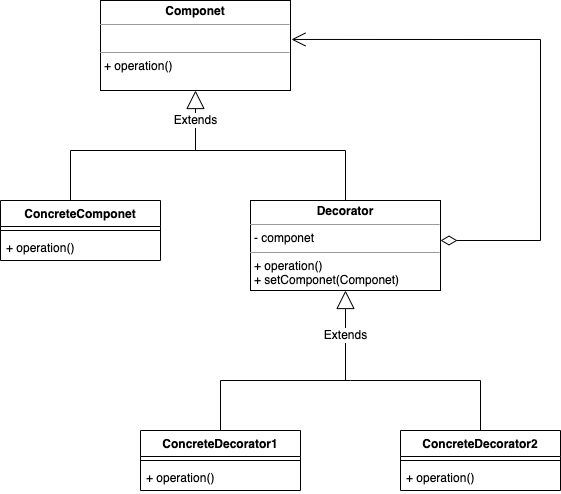

The diagram above was exported from draw.io. Its source (the exported page's mxGraphModel, read from the mxfile embedded in the PNG):
<mxGraphModel dx="954" dy="648" grid="1" gridSize="10" guides="1" tooltips="1" connect="1" arrows="1" fold="1" page="1" pageScale="1" pageWidth="827" pageHeight="1169" math="0" shadow="0">
  <root>
    <mxCell id="0" />
    <mxCell id="1" parent="0" />
    <mxCell id="2QFOSAyozy8Ew-JGsYC9-1" value="&lt;p style=&quot;margin:0px;margin-top:4px;text-align:center;&quot;&gt;&lt;b&gt;Componet&lt;/b&gt;&lt;/p&gt;&lt;hr size=&quot;1&quot;&gt;&lt;p style=&quot;margin:0px;margin-left:4px;&quot;&gt;&lt;br&gt;&lt;/p&gt;&lt;hr size=&quot;1&quot;&gt;&lt;p style=&quot;margin:0px;margin-left:4px;&quot;&gt;+ operation()&lt;br&gt;&lt;/p&gt;" style="verticalAlign=top;align=left;overflow=fill;fontSize=12;fontFamily=Helvetica;html=1;whiteSpace=wrap;" parent="1" vertex="1">
      <mxGeometry x="180" y="90" width="190" height="90" as="geometry" />
    </mxCell>
    <mxCell id="2QFOSAyozy8Ew-JGsYC9-2" value="Extends" style="endArrow=block;endSize=16;endFill=0;html=1;rounded=0;entryX=0.5;entryY=1;entryDx=0;entryDy=0;" parent="1" target="2QFOSAyozy8Ew-JGsYC9-1" edge="1">
      <mxGeometry width="160" relative="1" as="geometry">
        <mxPoint x="275" y="240" as="sourcePoint" />
        <mxPoint x="390" y="250" as="targetPoint" />
      </mxGeometry>
    </mxCell>
    <mxCell id="2QFOSAyozy8Ew-JGsYC9-3" value="ConcreteComponet" style="swimlane;fontStyle=1;align=center;verticalAlign=top;childLayout=stackLayout;horizontal=1;startSize=26;horizontalStack=0;resizeParent=1;resizeParentMax=0;resizeLast=0;collapsible=1;marginBottom=0;whiteSpace=wrap;html=1;" parent="1" vertex="1">
      <mxGeometry x="80" y="290" width="160" height="60" as="geometry" />
    </mxCell>
    <mxCell id="2QFOSAyozy8Ew-JGsYC9-5" value="" style="line;strokeWidth=1;fillColor=none;align=left;verticalAlign=middle;spacingTop=-1;spacingLeft=3;spacingRight=3;rotatable=0;labelPosition=right;points=[];portConstraint=eastwest;strokeColor=inherit;" parent="2QFOSAyozy8Ew-JGsYC9-3" vertex="1">
      <mxGeometry y="26" width="160" height="8" as="geometry" />
    </mxCell>
    <mxCell id="2QFOSAyozy8Ew-JGsYC9-6" value="+ operation()" style="text;strokeColor=none;fillColor=none;align=left;verticalAlign=top;spacingLeft=4;spacingRight=4;overflow=hidden;rotatable=0;points=[[0,0.5],[1,0.5]];portConstraint=eastwest;whiteSpace=wrap;html=1;" parent="2QFOSAyozy8Ew-JGsYC9-3" vertex="1">
      <mxGeometry y="34" width="160" height="26" as="geometry" />
    </mxCell>
    <mxCell id="2QFOSAyozy8Ew-JGsYC9-10" value="&lt;p style=&quot;margin:0px;margin-top:4px;text-align:center;&quot;&gt;&lt;b&gt;Decorator&lt;/b&gt;&lt;/p&gt;&lt;hr size=&quot;1&quot;&gt;&lt;p style=&quot;margin:0px;margin-left:4px;&quot;&gt;- componet&lt;/p&gt;&lt;hr size=&quot;1&quot;&gt;&lt;p style=&quot;margin:0px;margin-left:4px;&quot;&gt;+ operation()&lt;br&gt;&lt;/p&gt;&lt;p style=&quot;margin:0px;margin-left:4px;&quot;&gt;+ setComponet(Componet)&lt;/p&gt;" style="verticalAlign=top;align=left;overflow=fill;fontSize=12;fontFamily=Helvetica;html=1;whiteSpace=wrap;strokeColor=default;" parent="1" vertex="1">
      <mxGeometry x="330" y="290" width="190" height="90" as="geometry" />
    </mxCell>
    <mxCell id="2QFOSAyozy8Ew-JGsYC9-11" value="" style="endArrow=none;html=1;rounded=0;edgeStyle=orthogonalEdgeStyle;" parent="1" edge="1">
      <mxGeometry width="50" height="50" relative="1" as="geometry">
        <mxPoint x="150" y="290" as="sourcePoint" />
        <mxPoint x="280" y="240" as="targetPoint" />
        <Array as="points">
          <mxPoint x="150" y="240" />
        </Array>
      </mxGeometry>
    </mxCell>
    <mxCell id="2QFOSAyozy8Ew-JGsYC9-13" value="" style="endArrow=none;html=1;rounded=0;edgeStyle=orthogonalEdgeStyle;exitX=0.5;exitY=0;exitDx=0;exitDy=0;" parent="1" source="2QFOSAyozy8Ew-JGsYC9-10" edge="1">
      <mxGeometry width="50" height="50" relative="1" as="geometry">
        <mxPoint x="380" y="270" as="sourcePoint" />
        <mxPoint x="270" y="240" as="targetPoint" />
        <Array as="points">
          <mxPoint x="425" y="240" />
        </Array>
      </mxGeometry>
    </mxCell>
    <mxCell id="2QFOSAyozy8Ew-JGsYC9-14" value="" style="endArrow=open;html=1;endSize=12;startArrow=diamondThin;startSize=14;startFill=0;edgeStyle=orthogonalEdgeStyle;align=left;verticalAlign=bottom;rounded=0;entryX=1.005;entryY=0.433;entryDx=0;entryDy=0;entryPerimeter=0;" parent="1" target="2QFOSAyozy8Ew-JGsYC9-1" edge="1">
      <mxGeometry x="-1" y="3" relative="1" as="geometry">
        <mxPoint x="520" y="330" as="sourcePoint" />
        <mxPoint x="610" y="180" as="targetPoint" />
        <Array as="points">
          <mxPoint x="620" y="330" />
          <mxPoint x="620" y="129" />
        </Array>
      </mxGeometry>
    </mxCell>
    <mxCell id="2QFOSAyozy8Ew-JGsYC9-17" value="Extends" style="endArrow=block;endSize=16;endFill=0;html=1;rounded=0;entryX=0.5;entryY=1;entryDx=0;entryDy=0;" parent="1" target="2QFOSAyozy8Ew-JGsYC9-10" edge="1">
      <mxGeometry width="160" relative="1" as="geometry">
        <mxPoint x="425" y="470" as="sourcePoint" />
        <mxPoint x="530" y="480" as="targetPoint" />
      </mxGeometry>
    </mxCell>
    <mxCell id="2QFOSAyozy8Ew-JGsYC9-18" value="" style="endArrow=none;html=1;rounded=0;edgeStyle=orthogonalEdgeStyle;" parent="1" edge="1">
      <mxGeometry width="50" height="50" relative="1" as="geometry">
        <mxPoint x="300" y="520" as="sourcePoint" />
        <mxPoint x="430" y="470" as="targetPoint" />
        <Array as="points">
          <mxPoint x="300" y="470" />
        </Array>
      </mxGeometry>
    </mxCell>
    <mxCell id="2QFOSAyozy8Ew-JGsYC9-20" value="ConcreteDecorator1" style="swimlane;fontStyle=1;align=center;verticalAlign=top;childLayout=stackLayout;horizontal=1;startSize=26;horizontalStack=0;resizeParent=1;resizeParentMax=0;resizeLast=0;collapsible=1;marginBottom=0;whiteSpace=wrap;html=1;" parent="1" vertex="1">
      <mxGeometry x="220" y="520" width="160" height="60" as="geometry" />
    </mxCell>
    <mxCell id="2QFOSAyozy8Ew-JGsYC9-21" value="" style="line;strokeWidth=1;fillColor=none;align=left;verticalAlign=middle;spacingTop=-1;spacingLeft=3;spacingRight=3;rotatable=0;labelPosition=right;points=[];portConstraint=eastwest;strokeColor=inherit;" parent="2QFOSAyozy8Ew-JGsYC9-20" vertex="1">
      <mxGeometry y="26" width="160" height="8" as="geometry" />
    </mxCell>
    <mxCell id="2QFOSAyozy8Ew-JGsYC9-22" value="+ operation()" style="text;strokeColor=none;fillColor=none;align=left;verticalAlign=top;spacingLeft=4;spacingRight=4;overflow=hidden;rotatable=0;points=[[0,0.5],[1,0.5]];portConstraint=eastwest;whiteSpace=wrap;html=1;" parent="2QFOSAyozy8Ew-JGsYC9-20" vertex="1">
      <mxGeometry y="34" width="160" height="26" as="geometry" />
    </mxCell>
    <mxCell id="2QFOSAyozy8Ew-JGsYC9-25" value="ConcreteDecorator2" style="swimlane;fontStyle=1;align=center;verticalAlign=top;childLayout=stackLayout;horizontal=1;startSize=26;horizontalStack=0;resizeParent=1;resizeParentMax=0;resizeLast=0;collapsible=1;marginBottom=0;whiteSpace=wrap;html=1;" parent="1" vertex="1">
      <mxGeometry x="480" y="520" width="160" height="60" as="geometry" />
    </mxCell>
    <mxCell id="2QFOSAyozy8Ew-JGsYC9-26" value="" style="line;strokeWidth=1;fillColor=none;align=left;verticalAlign=middle;spacingTop=-1;spacingLeft=3;spacingRight=3;rotatable=0;labelPosition=right;points=[];portConstraint=eastwest;strokeColor=inherit;" parent="2QFOSAyozy8Ew-JGsYC9-25" vertex="1">
      <mxGeometry y="26" width="160" height="8" as="geometry" />
    </mxCell>
    <mxCell id="2QFOSAyozy8Ew-JGsYC9-27" value="+ operation()" style="text;strokeColor=none;fillColor=none;align=left;verticalAlign=top;spacingLeft=4;spacingRight=4;overflow=hidden;rotatable=0;points=[[0,0.5],[1,0.5]];portConstraint=eastwest;whiteSpace=wrap;html=1;" parent="2QFOSAyozy8Ew-JGsYC9-25" vertex="1">
      <mxGeometry y="34" width="160" height="26" as="geometry" />
    </mxCell>
    <mxCell id="2QFOSAyozy8Ew-JGsYC9-28" value="" style="endArrow=none;html=1;rounded=0;edgeStyle=orthogonalEdgeStyle;exitX=0.5;exitY=0;exitDx=0;exitDy=0;" parent="1" source="2QFOSAyozy8Ew-JGsYC9-25" edge="1">
      <mxGeometry width="50" height="50" relative="1" as="geometry">
        <mxPoint x="560" y="470" as="sourcePoint" />
        <mxPoint x="430" y="470" as="targetPoint" />
        <Array as="points">
          <mxPoint x="560" y="520" />
          <mxPoint x="560" y="470" />
        </Array>
      </mxGeometry>
    </mxCell>
  </root>
</mxGraphModel>